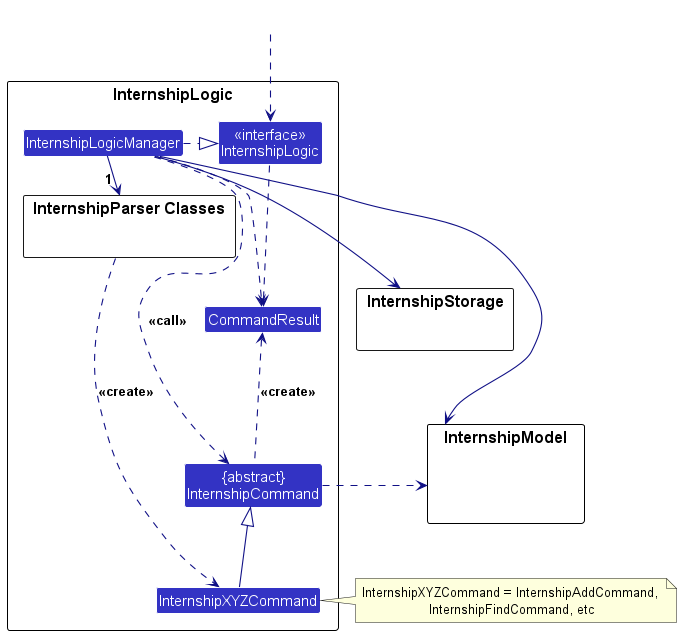

The diagram above was rendered by PlantUML. Its source (embedded in the PNG):
@startuml
!include style.puml
skinparam arrowThickness 1.1
skinparam arrowColor LOGIC_COLOR_T4
skinparam classBackgroundColor LOGIC_COLOR

package InternshipLogic as InternshipLogicPackage {

package "InternshipParser Classes" as InternshipParserClasses{
}
Class InternshipXYZCommand
Class CommandResult
Class "{abstract}\nInternshipCommand" as InternshipCommand


Class "<<interface>>\nInternshipLogic" as InternshipLogic
Class InternshipLogicManager
}

package InternshipModel {
Class HiddenModel #FFFFFF
}

package InternshipStorage {
}

Class HiddenOutside #FFFFFF
HiddenOutside ..> InternshipLogic

InternshipLogicManager .right.|> InternshipLogic
InternshipLogicManager -right-> " 1 " InternshipParserClasses
InternshipParserClasses ..> InternshipXYZCommand : <<create>>

InternshipXYZCommand -up-|> InternshipCommand
InternshipLogicManager .left.> InternshipCommand : <<call>>

InternshipLogicManager --> InternshipModel
InternshipLogicManager --> InternshipStorage
InternshipStorage --[hidden] InternshipModel
InternshipCommand .[hidden]up.> InternshipStorage
InternshipCommand .right.> InternshipModel
note right of InternshipXYZCommand: InternshipXYZCommand = InternshipAddCommand, \nInternshipFindCommand, etc

InternshipLogic ..> CommandResult
InternshipLogicManager .down.> CommandResult
InternshipCommand .up.> CommandResult : <<create>>
@enduml